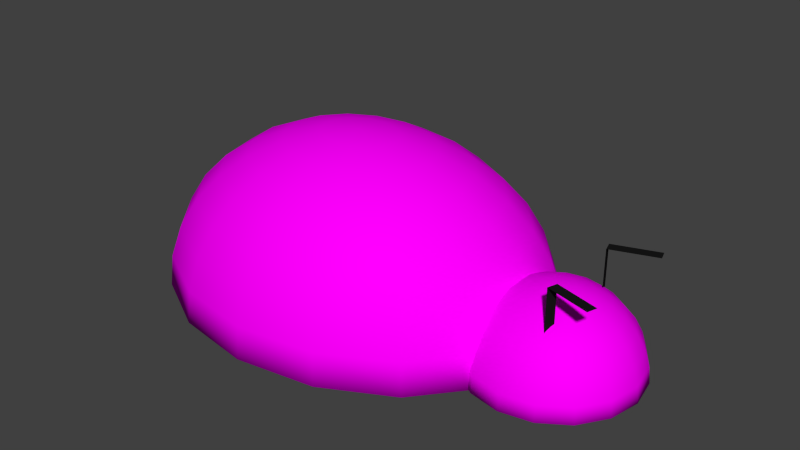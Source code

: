 # Source: ladybug.blend  (saved by Blender 2.76.0; exported with 4.5.12 LTS)
import bpy
from mathutils import Matrix  # noqa: F401  (used for matrix-valued properties, if any)

bpy.ops.wm.read_factory_settings(use_empty=True)
scene = bpy.context.scene
scene.name = 'Scene'

# ---- collections
col_collection_1 = bpy.data.collections.new('Collection 1'); scene.collection.children.link(col_collection_1)

# ---- images (referenced by path relative to the original .blend; pixels are not part of the script)
import os
ASSET_DIR = os.environ.get("B2B_ASSET_DIR", "")  # directory of the original .blend (textures are referenced by path, not embedded)
HERE = os.path.dirname(os.path.abspath(__file__))  # packed textures are extracted next to this script under _unpacked/

def load_image(name, relpath, width, height, colorspace="sRGB"):
    """Load a texture the original file referenced (path relative to the .blend, or extracted next to this script)."""
    p = next((c for c in (os.path.join(HERE, relpath), os.path.join(ASSET_DIR, relpath)) if relpath and os.path.exists(c)), "")
    if p:
        img = bpy.data.images.load(p, check_existing=True)
        img.name = name
    else:  # same state as the original file: an image datablock whose file is absent (Cycles renders it pink)
        img = bpy.data.images.new(name, width, height)
        img.source = "FILE"
        img.filepath = "//" + (relpath or name)
    img.colorspace_settings.name = colorspace
    return img
img_keaferkopffin = load_image('keaferKopfFIN', 'keaferKopfFIN.png', 1024, 1024, 'sRGB')
img_kaeferfin = load_image('kaeferFIN', 'kaeferFIN.png', 1024, 1024, 'sRGB')

# ---- materials (node trees are filled in below, after node groups)
mat_material_004 = bpy.data.materials.new('Material.004')
mat_material_004.alpha_threshold = 0.0
mat_material_004.roughness = 0.5
mat_material_001 = bpy.data.materials.new('Material.001')
mat_material_001.alpha_threshold = 0.0
mat_material_001.roughness = 0.5
mat_material_002 = bpy.data.materials.new('Material.002')
mat_material_002.alpha_threshold = 0.0
mat_material_002.roughness = 0.5

# ---- material node trees
mat_material_004.use_nodes = True; mat_material_004.node_tree.nodes.clear()
_N = mat_material_004.node_tree.nodes; _L = mat_material_004.node_tree.links
n0 = _N.new('ShaderNodeOutputMaterial'); n0.name = 'Material Output'; n0.location = (300, 300)
n1 = _N.new('ShaderNodeBsdfDiffuse'); n1.name = 'Diffuse BSDF'; n1.location = (10, 300)
n1.inputs[0].default_value = (0.009018, 0.009018, 0.009018, 1.0)
_L.new(n1.outputs[0], n0.inputs[0])
n0.is_active_output = True
mat_material_001.use_nodes = True; mat_material_001.node_tree.nodes.clear()
_N = mat_material_001.node_tree.nodes; _L = mat_material_001.node_tree.links
n0 = _N.new('ShaderNodeOutputMaterial'); n0.name = 'Material Output'; n0.location = (300, 300)
n1 = _N.new('ShaderNodeBsdfDiffuse'); n1.name = 'Diffuse BSDF'; n1.location = (10, 300)
n2 = _N.new('ShaderNodeTexImage'); n2.name = 'Image Texture'; n2.location = (-180, 300)
n2.width = 140
n2.image = img_keaferkopffin
_L.new(n1.outputs[0], n0.inputs[0])
_L.new(n2.outputs[0], n1.inputs[0])
n0.is_active_output = True
mat_material_002.use_nodes = True; mat_material_002.node_tree.nodes.clear()
_N = mat_material_002.node_tree.nodes; _L = mat_material_002.node_tree.links
n0 = _N.new('ShaderNodeOutputMaterial'); n0.name = 'Material Output'; n0.location = (300, 300)
n1 = _N.new('ShaderNodeBsdfDiffuse'); n1.name = 'Diffuse BSDF'; n1.location = (10, 300)
n2 = _N.new('ShaderNodeTexImage'); n2.name = 'Image Texture'; n2.location = (-180, 300)
n2.width = 140
n2.image = img_kaeferfin
_L.new(n1.outputs[0], n0.inputs[0])
_L.new(n2.outputs[0], n1.inputs[0])
n0.is_active_output = True

# ---- world
world_world = bpy.data.worlds.new('World'); scene.world = world_world
world_world.color = (0.05088, 0.05088, 0.05088)
world_world.use_sun_shadow = False
world_world.sun_shadow_jitter_overblur = 0.0
world_world.cycles.sampling_method = 'MANUAL'
world_world.cycles.sample_map_resolution = 256

# ---- meshes
me_plane_001 = bpy.data.meshes.new('Plane.001')
me_plane_001.from_pydata([(-0.01765, -1.0, 8.94), (1.0, -1.0, 0.0), (-0.01765, 1.0, 8.94), (1.0, 1.0, 0.0), (0.002357, -1.0, 0.0), (0.002357, 1.0, 0.0)], [], [(4, 1, 3, 5), (0, 4, 5, 2)])
me_plane_001.materials.append(mat_material_004)
me_plane_001.use_remesh_preserve_volume = False
me_plane_001.use_remesh_preserve_attributes = False
me_plane_001.use_mirror_vertex_groups = False
me_plane_001.update()
me_plane = bpy.data.meshes.new('Plane')
me_plane.from_pydata([(-0.01765, -1.0, 8.94), (1.0, -1.0, 0.0), (-0.01765, 1.0, 8.94), (1.0, 1.0, 0.0), (0.002357, -1.0, 0.0), (0.002357, 1.0, 0.0)], [], [(4, 1, 3, 5), (0, 4, 5, 2)])
me_plane.materials.append(mat_material_004)
me_plane.use_remesh_preserve_volume = False
me_plane.use_remesh_preserve_attributes = False
me_plane.use_mirror_vertex_groups = False
me_plane.update()
me_sphere_002 = bpy.data.meshes.new('Sphere.002')
me_sphere_002.from_pydata([(-0.1951, 0.0, 0.9808), (-0.3827, 0.0, 0.9239), (-0.5556, 0.0, 0.8315), (-0.7071, 0.0, 0.7071), (-0.8315, 0.0, 0.5556), (-0.9239, 0.0, 0.3827), (-0.9808, 0.0, 0.1951), (-1.0, 0.0, 7.55e-08), (-0.1802, 0.07466, 0.9808), (-0.3536, 0.1464, 0.9239), (-0.5133, 0.2126, 0.8315), (-0.6533, 0.2706, 0.7071), (-0.7682, 0.3182, 0.5556), (-0.8536, 0.3536, 0.3827), (-0.9061, 0.3753, 0.1951), (-0.9239, 0.3827, 7.55e-08), (-0.1379, 0.1379, 0.9808), (-0.2706, 0.2706, 0.9239), (-0.3928, 0.3928, 0.8315), (-0.5, 0.5, 0.7071), (-0.5879, 0.5879, 0.5556), (-0.6533, 0.6533, 0.3827), (-0.6935, 0.6935, 0.1951), (-0.7071, 0.7071, 7.55e-08), (0.7071, 0.7071, 7.55e-08), (-0.07466, 0.1802, 0.9808), (-0.1464, 0.3536, 0.9239), (-0.2126, 0.5133, 0.8315), (-0.2706, 0.6533, 0.7071), (-0.3182, 0.7682, 0.5556), (-0.3536, 0.8536, 0.3827), (-0.3753, 0.9061, 0.1951), (-0.3827, 0.9239, 7.55e-08), (0.3827, 0.9239, 7.55e-08), (3.452e-07, 0.1951, 0.9808), (3.824e-07, 0.3827, 0.9239), (3.824e-07, 0.5556, 0.8315), (3.973e-07, 0.7071, 0.7071), (4.122e-07, 0.8315, 0.5556), (3.824e-07, 0.9239, 0.3827), (3.824e-07, 0.9808, 0.1951), (4.42e-07, 1.0, 7.55e-08), (4.42e-07, 1.0, 7.55e-08), (0.07466, 0.1802, 0.9808), (0.1464, 0.3536, 0.9239), (0.2126, 0.5133, 0.8315), (0.2706, 0.6533, 0.7071), (0.3182, 0.7682, 0.5556), (0.3536, 0.8536, 0.3827), (0.3753, 0.9061, 0.1951), (0.3827, 0.9239, 7.55e-08), (-0.3827, 0.9239, 7.55e-08), (0.138, 0.1379, 0.9808), (0.2706, 0.2706, 0.9239), (0.3928, 0.3928, 0.8315), (0.5, 0.5, 0.7071), (0.5879, 0.5879, 0.5556), (0.6533, 0.6533, 0.3827), (0.6935, 0.6935, 0.1951), (0.7071, 0.7071, 7.55e-08), (0.1802, 0.07466, 0.9808), (0.3536, 0.1464, 0.9239), (0.5133, 0.2126, 0.8315), (0.6533, 0.2706, 0.7071), (0.7682, 0.3182, 0.5556), (0.8536, 0.3536, 0.3827), (0.9061, 0.3753, 0.1951), (0.9239, 0.3827, 7.55e-08), (0.1951, -6.902e-08, 0.9808), (0.3827, -1.137e-07, 0.9239), (0.5556, -1.435e-07, 0.8315), (0.7071, -8.392e-08, 0.7071), (0.8315, -2.329e-07, 0.5556), (0.9239, -2.031e-07, 0.3827), (0.9808, -1.435e-07, 0.1951), (1.0, -2.329e-07, 7.55e-08), (0.1802, -0.07466, 0.9808), (0.3536, -0.1464, 0.9239), (0.5133, -0.2126, 0.8315), (0.6533, -0.2706, 0.7071), (0.7682, -0.3182, 0.5556), (0.8536, -0.3536, 0.3827), (0.9061, -0.3753, 0.1951), (0.9239, -0.3827, 7.55e-08), (0.138, -0.1379, 0.9808), (0.2706, -0.2706, 0.9239), (0.3928, -0.3928, 0.8315), (0.5, -0.5, 0.7071), (0.5879, -0.5879, 0.5556), (0.6533, -0.6533, 0.3827), (0.6935, -0.6935, 0.1951), (0.7071, -0.7071, 7.55e-08), (0.07466, -0.1802, 0.9808), (0.1464, -0.3536, 0.9239), (0.2126, -0.5133, 0.8315), (0.2706, -0.6533, 0.7071), (0.3182, -0.7682, 0.5556), (0.3536, -0.8536, 0.3827), (0.3753, -0.9061, 0.1951), (0.3827, -0.9239, 7.55e-08), (-0.7071, 0.7071, 7.55e-08), (2.409e-07, -0.1951, 0.9808), (1.738e-07, -0.3827, 0.9239), (6.951e-08, -0.5556, 0.8315), (8.441e-08, -0.7071, 0.7071), (-9.441e-08, -0.8315, 0.5556), (-3.48e-08, -0.9239, 0.3827), (5.461e-08, -0.9808, 0.1951), (-6.46e-08, -1.0, 7.55e-08), (-0.9239, 0.3827, 7.55e-08), (-0.07466, -0.1802, 0.9808), (-0.1464, -0.3536, 0.9239), (-0.2126, -0.5133, 0.8315), (-0.2706, -0.6533, 0.7071), (-0.3182, -0.7682, 0.5556), (-0.3536, -0.8536, 0.3827), (-0.3753, -0.9061, 0.1951), (-0.3827, -0.9239, 7.55e-08), (9.544e-08, -2.304e-07, 1.0), (-0.1379, -0.1379, 0.9808), (-0.2706, -0.2706, 0.9239), (-0.3928, -0.3928, 0.8315), (-0.5, -0.5, 0.7071), (-0.5879, -0.5879, 0.5556), (-0.6533, -0.6533, 0.3827), (-0.6935, -0.6935, 0.1951), (-0.7071, -0.7071, 7.55e-08), (-1.0, 0.0, 7.55e-08), (-0.1802, -0.07466, 0.9808), (-0.3536, -0.1464, 0.9239), (-0.5133, -0.2126, 0.8315), (-0.6533, -0.2706, 0.7071), (-0.7682, -0.3182, 0.5556), (-0.8536, -0.3536, 0.3827), (-0.9061, -0.3753, 0.1951), (-0.9239, -0.3827, 7.55e-08), (0.9239, 0.3827, 7.55e-08), (1.0, -2.329e-07, 7.55e-08), (0.9239, -0.3827, 7.55e-08), (0.7071, -0.7071, 7.55e-08), (0.3827, -0.9239, 7.55e-08), (-6.46e-08, -1.0, 7.55e-08), (-0.3827, -0.9239, 7.55e-08), (-0.7071, -0.7071, 7.55e-08), (-0.9239, -0.3827, 7.55e-08)], [], [(1, 0, 8, 9), (2, 1, 9, 10), (3, 2, 10, 11), (4, 3, 11, 12), (5, 4, 12, 13), (6, 5, 13, 14), (7, 6, 14, 15), (15, 14, 22, 23), (9, 8, 16, 17), (10, 9, 17, 18), (11, 10, 18, 19), (12, 11, 19, 20), (13, 12, 20, 21), (14, 13, 21, 22), (19, 18, 27, 28), (20, 19, 28, 29), (21, 20, 29, 30), (22, 21, 30, 31), (23, 22, 31, 32), (17, 16, 25, 26), (18, 17, 26, 27), (32, 31, 40, 41), (26, 25, 34, 35), (27, 26, 35, 36), (28, 27, 36, 37), (29, 28, 37, 38), (30, 29, 38, 39), (31, 30, 39, 40), (38, 37, 46, 47), (39, 38, 47, 48), (40, 39, 48, 49), (41, 40, 49, 50), (35, 34, 43, 44), (36, 35, 44, 45), (37, 36, 45, 46), (44, 43, 52, 53), (45, 44, 53, 54), (46, 45, 54, 55), (47, 46, 55, 56), (48, 47, 56, 57), (49, 48, 57, 58), (50, 49, 58, 59), (57, 56, 64, 65), (58, 57, 65, 66), (59, 58, 66, 67), (53, 52, 60, 61), (54, 53, 61, 62), (55, 54, 62, 63), (56, 55, 63, 64), (61, 60, 68, 69), (62, 61, 69, 70), (63, 62, 70, 71), (64, 63, 71, 72), (65, 64, 72, 73), (66, 65, 73, 74), (67, 66, 74, 75), (73, 72, 80, 81), (74, 73, 81, 82), (75, 74, 82, 83), (69, 68, 76, 77), (70, 69, 77, 78), (71, 70, 78, 79), (72, 71, 79, 80), (78, 77, 85, 86), (79, 78, 86, 87), (80, 79, 87, 88), (81, 80, 88, 89), (82, 81, 89, 90), (83, 82, 90, 91), (77, 76, 84, 85), (90, 89, 97, 98), (91, 90, 98, 99), (85, 84, 92, 93), (86, 85, 93, 94), (87, 86, 94, 95), (88, 87, 95, 96), (89, 88, 96, 97), (94, 93, 102, 103), (95, 94, 103, 104), (96, 95, 104, 105), (97, 96, 105, 106), (98, 97, 106, 107), (99, 98, 107, 108), (93, 92, 101, 102), (107, 106, 115, 116), (108, 107, 116, 117), (102, 101, 110, 111), (103, 102, 111, 112), (104, 103, 112, 113), (105, 104, 113, 114), (106, 105, 114, 115), (113, 112, 121, 122), (114, 113, 122, 123), (115, 114, 123, 124), (116, 115, 124, 125), (117, 116, 125, 126), (111, 110, 119, 120), (112, 111, 120, 121), (126, 125, 134, 135), (120, 119, 128, 129), (121, 120, 129, 130), (122, 121, 130, 131), (123, 122, 131, 132), (124, 123, 132, 133), (125, 124, 133, 134), (0, 118, 8), (8, 118, 16), (16, 118, 25), (25, 118, 34), (34, 118, 43), (109, 100, 51, 42, 33, 24, 136, 137, 138, 139, 140, 141, 142, 143, 144, 127), (43, 118, 52), (52, 118, 60), (60, 118, 68), (68, 118, 76), (76, 118, 84), (84, 118, 92), (92, 118, 101), (15, 23, 32, 41, 50, 59, 67, 75, 83, 91, 99, 108, 117, 126, 135, 7), (101, 118, 110), (110, 118, 119), (119, 118, 128), (132, 131, 3, 4), (133, 132, 4, 5), (134, 133, 5, 6), (135, 134, 6, 7), (128, 118, 0), (129, 128, 0, 1), (130, 129, 1, 2), (131, 130, 2, 3)])
me_sphere_002.polygons.foreach_set('use_smooth', [True] * 130)
_uv = me_sphere_002.uv_layers.new(name='UVMap')
_uv.uv.foreach_set('vector', [0.4179, 0.5571, 0.4595, 0.5286, 0.4735, 0.542, 0.4461, 0.5842, 0.3749, 0.5866, 0.4179, 0.5571, 0.4461, 0.5842, 0.4174, 0.6279, 0.3281, 0.6176, 0.3749, 0.5866, 0.4174, 0.6279, 0.3865, 0.6743, 0.278, 0.6515, 0.3281, 0.6176, 0.3865, 0.6743, 0.3525, 0.7248, 0.2208, 0.689, 0.278, 0.6515, 0.3525, 0.7248, 0.3141, 0.7813, 0.1549, 0.7322, 0.2208, 0.689, 0.3141, 0.7813, 0.2698, 0.8464, 0.07714, 0.7838, 0.1549, 0.7322, 0.2698, 0.8464, 0.2177, 0.9237, 0.2177, 0.9237, 0.2698, 0.8464, 0.4196, 0.9081, 0.401, 0.9994, 0.4461, 0.5842, 0.4735, 0.542, 0.4915, 0.549, 0.4824, 0.5984, 0.4174, 0.6279, 0.4461, 0.5842, 0.4824, 0.5984, 0.4726, 0.6498, 0.3865, 0.6743, 0.4174, 0.6279, 0.4726, 0.6498, 0.4618, 0.7044, 0.3525, 0.7248, 0.3865, 0.6743, 0.4618, 0.7044, 0.4496, 0.7641, 0.3141, 0.7813, 0.3525, 0.7248, 0.4496, 0.7641, 0.4357, 0.831, 0.2698, 0.8464, 0.3141, 0.7813, 0.4357, 0.831, 0.4196, 0.9081, 0.4618, 0.7044, 0.4726, 0.6498, 0.5319, 0.6489, 0.5428, 0.7036, 0.4496, 0.7641, 0.4618, 0.7044, 0.5428, 0.7036, 0.5544, 0.7634, 0.4357, 0.831, 0.4496, 0.7641, 0.5544, 0.7634, 0.5671, 0.8305, 0.4196, 0.9081, 0.4357, 0.831, 0.5671, 0.8305, 0.5817, 0.9079, 0.401, 0.9994, 0.4196, 0.9081, 0.5817, 0.9079, 0.5993, 0.9994, 0.4824, 0.5984, 0.4915, 0.549, 0.5109, 0.5486, 0.5214, 0.5977, 0.4726, 0.6498, 0.4824, 0.5984, 0.5214, 0.5977, 0.5319, 0.6489, 0.5993, 0.9994, 0.5817, 0.9079, 0.7314, 0.8457, 0.7827, 0.9236, 0.5214, 0.5977, 0.5109, 0.5486, 0.5286, 0.5408, 0.5571, 0.5822, 0.5319, 0.6489, 0.5214, 0.5977, 0.5571, 0.5822, 0.5864, 0.6254, 0.5428, 0.7036, 0.5319, 0.6489, 0.5864, 0.6254, 0.6174, 0.6718, 0.5544, 0.7634, 0.5428, 0.7036, 0.6174, 0.6718, 0.6509, 0.7226, 0.5671, 0.8305, 0.5544, 0.7634, 0.6509, 0.7226, 0.6883, 0.7798, 0.5817, 0.9079, 0.5671, 0.8305, 0.6883, 0.7798, 0.7314, 0.8457, 0.6509, 0.7226, 0.6174, 0.6718, 0.6741, 0.6139, 0.7245, 0.6481, 0.6883, 0.7798, 0.6509, 0.7226, 0.7245, 0.6481, 0.781, 0.6866, 0.7314, 0.8457, 0.6883, 0.7798, 0.781, 0.6866, 0.846, 0.7311, 0.7827, 0.9236, 0.7314, 0.8457, 0.846, 0.7311, 0.9232, 0.7835, 0.5571, 0.5822, 0.5286, 0.5408, 0.542, 0.5269, 0.5842, 0.5542, 0.5864, 0.6254, 0.5571, 0.5822, 0.5842, 0.5542, 0.6278, 0.5829, 0.6174, 0.6718, 0.5864, 0.6254, 0.6278, 0.5829, 0.6741, 0.6139, 0.5842, 0.5542, 0.542, 0.5269, 0.549, 0.5088, 0.5984, 0.5179, 0.6278, 0.5829, 0.5842, 0.5542, 0.5984, 0.5179, 0.6497, 0.5278, 0.6741, 0.6139, 0.6278, 0.5829, 0.6497, 0.5278, 0.7044, 0.5387, 0.7245, 0.6481, 0.6741, 0.6139, 0.7044, 0.5387, 0.7641, 0.551, 0.781, 0.6866, 0.7245, 0.6481, 0.7641, 0.551, 0.831, 0.565, 0.846, 0.7311, 0.781, 0.6866, 0.831, 0.565, 0.9081, 0.5813, 0.9232, 0.7835, 0.846, 0.7311, 0.9081, 0.5813, 0.9995, 0.6001, 0.831, 0.565, 0.7641, 0.551, 0.7635, 0.4461, 0.8307, 0.4335, 0.9081, 0.5813, 0.831, 0.565, 0.8307, 0.4335, 0.9082, 0.419, 0.9995, 0.6001, 0.9081, 0.5813, 0.9082, 0.419, 0.9999, 0.4014, 0.5984, 0.5179, 0.549, 0.5088, 0.5486, 0.4895, 0.5977, 0.479, 0.6497, 0.5278, 0.5984, 0.5179, 0.5977, 0.479, 0.6489, 0.4685, 0.7044, 0.5387, 0.6497, 0.5278, 0.6489, 0.4685, 0.7036, 0.4576, 0.7641, 0.551, 0.7044, 0.5387, 0.7036, 0.4576, 0.7635, 0.4461, 0.5977, 0.479, 0.5486, 0.4895, 0.5409, 0.4717, 0.5822, 0.4432, 0.6489, 0.4685, 0.5977, 0.479, 0.5822, 0.4432, 0.6255, 0.414, 0.7036, 0.4576, 0.6489, 0.4685, 0.6255, 0.414, 0.6719, 0.383, 0.7635, 0.4461, 0.7036, 0.4576, 0.6719, 0.383, 0.7228, 0.3495, 0.8307, 0.4335, 0.7635, 0.4461, 0.7228, 0.3495, 0.7801, 0.3121, 0.9082, 0.419, 0.8307, 0.4335, 0.7801, 0.3121, 0.8461, 0.269, 0.9999, 0.4014, 0.9082, 0.419, 0.8461, 0.269, 0.9242, 0.2176, 0.7801, 0.3121, 0.7228, 0.3495, 0.6482, 0.2757, 0.6868, 0.2192, 0.8461, 0.269, 0.7801, 0.3121, 0.6868, 0.2192, 0.7313, 0.1542, 0.9242, 0.2176, 0.8461, 0.269, 0.7313, 0.1542, 0.7838, 0.07679, 0.5822, 0.4432, 0.5409, 0.4717, 0.5269, 0.4583, 0.5542, 0.4162, 0.6255, 0.414, 0.5822, 0.4432, 0.5542, 0.4162, 0.5829, 0.3726, 0.6719, 0.383, 0.6255, 0.414, 0.5829, 0.3726, 0.614, 0.3262, 0.7228, 0.3495, 0.6719, 0.383, 0.614, 0.3262, 0.6482, 0.2757, 0.5829, 0.3726, 0.5542, 0.4162, 0.5179, 0.4019, 0.5278, 0.3506, 0.614, 0.3262, 0.5829, 0.3726, 0.5278, 0.3506, 0.5387, 0.2959, 0.6482, 0.2757, 0.614, 0.3262, 0.5387, 0.2959, 0.551, 0.2362, 0.6868, 0.2192, 0.6482, 0.2757, 0.551, 0.2362, 0.565, 0.1692, 0.7313, 0.1542, 0.6868, 0.2192, 0.565, 0.1692, 0.5813, 0.09196, 0.7838, 0.07679, 0.7313, 0.1542, 0.5813, 0.09196, 0.6002, 0.0003716, 0.5542, 0.4162, 0.5269, 0.4583, 0.5089, 0.4513, 0.5179, 0.4019, 0.5813, 0.09196, 0.565, 0.1692, 0.4334, 0.1695, 0.4188, 0.09197, 0.6002, 0.0003716, 0.5813, 0.09196, 0.4188, 0.09197, 0.4011, 9.996e-05, 0.5179, 0.4019, 0.5089, 0.4513, 0.4895, 0.4517, 0.479, 0.4026, 0.5278, 0.3506, 0.5179, 0.4019, 0.479, 0.4026, 0.4685, 0.3514, 0.5387, 0.2959, 0.5278, 0.3506, 0.4685, 0.3514, 0.4576, 0.2967, 0.551, 0.2362, 0.5387, 0.2959, 0.4576, 0.2967, 0.4461, 0.2368, 0.565, 0.1692, 0.551, 0.2362, 0.4461, 0.2368, 0.4334, 0.1695, 0.4685, 0.3514, 0.479, 0.4026, 0.4433, 0.4182, 0.414, 0.3749, 0.4576, 0.2967, 0.4685, 0.3514, 0.414, 0.3749, 0.383, 0.3286, 0.4461, 0.2368, 0.4576, 0.2967, 0.383, 0.3286, 0.3494, 0.2776, 0.4334, 0.1695, 0.4461, 0.2368, 0.3494, 0.2776, 0.3119, 0.2203, 0.4188, 0.09197, 0.4334, 0.1695, 0.3119, 0.2203, 0.2687, 0.1542, 0.4011, 9.996e-05, 0.4188, 0.09197, 0.2687, 0.1542, 0.2171, 0.07612, 0.479, 0.4026, 0.4895, 0.4517, 0.4718, 0.4595, 0.4433, 0.4182, 0.2687, 0.1542, 0.3119, 0.2203, 0.2191, 0.3138, 0.1538, 0.2693, 0.2171, 0.07612, 0.2687, 0.1542, 0.1538, 0.2693, 0.07622, 0.2169, 0.4433, 0.4182, 0.4718, 0.4595, 0.4584, 0.4735, 0.4163, 0.4462, 0.414, 0.3749, 0.4433, 0.4182, 0.4163, 0.4462, 0.3726, 0.4175, 0.383, 0.3286, 0.414, 0.3749, 0.3726, 0.4175, 0.3263, 0.3865, 0.3494, 0.2776, 0.383, 0.3286, 0.3263, 0.3865, 0.2757, 0.3524, 0.3119, 0.2203, 0.3494, 0.2776, 0.2757, 0.3524, 0.2191, 0.3138, 0.3263, 0.3865, 0.3726, 0.4175, 0.3508, 0.4726, 0.2961, 0.4618, 0.2757, 0.3524, 0.3263, 0.3865, 0.2961, 0.4618, 0.2363, 0.4497, 0.2191, 0.3138, 0.2757, 0.3524, 0.2363, 0.4497, 0.1692, 0.4358, 0.1538, 0.2693, 0.2191, 0.3138, 0.1692, 0.4358, 0.09185, 0.4197, 0.07622, 0.2169, 0.1538, 0.2693, 0.09185, 0.4197, 9.996e-05, 0.4011, 0.4163, 0.4462, 0.4584, 0.4735, 0.4514, 0.4915, 0.4021, 0.4824, 0.3726, 0.4175, 0.4163, 0.4462, 0.4021, 0.4824, 0.3508, 0.4726, 9.996e-05, 0.4011, 0.09185, 0.4197, 0.09231, 0.5824, 0.0005241, 0.6003, 0.4021, 0.4824, 0.4514, 0.4915, 0.4517, 0.5108, 0.4028, 0.5212, 0.3508, 0.4726, 0.4021, 0.4824, 0.4028, 0.5212, 0.3517, 0.532, 0.2961, 0.4618, 0.3508, 0.4726, 0.3517, 0.532, 0.2974, 0.5426, 0.2363, 0.4497, 0.2961, 0.4618, 0.2974, 0.5426, 0.237, 0.5549, 0.1692, 0.4358, 0.2363, 0.4497, 0.237, 0.5549, 0.1698, 0.5677, 0.09185, 0.4197, 0.1692, 0.4358, 0.1698, 0.5677, 0.09231, 0.5824, 0.4595, 0.5286, 0.5002, 0.5002, 0.4735, 0.542, 0.4735, 0.542, 0.5002, 0.5002, 0.4915, 0.549, 0.4915, 0.549, 0.5002, 0.5002, 0.5109, 0.5486, 0.5109, 0.5486, 0.5002, 0.5002, 0.5286, 0.5408, 0.5286, 0.5408, 0.5002, 0.5002, 0.542, 0.5269, 0.0, 0.0, 0.0, 0.0, 0.0, 0.0, 0.0, 0.0, 0.0, 0.0, 0.0, 0.0, 0.0, 0.0, 0.0, 0.0, 0.0, 0.0, 0.0, 0.0, 0.0, 0.0, 0.0, 0.0, 0.0, 0.0, 0.0, 0.0, 0.0, 0.0, 0.0, 0.0, 0.542, 0.5269, 0.5002, 0.5002, 0.549, 0.5088, 0.549, 0.5088, 0.5002, 0.5002, 0.5486, 0.4895, 0.5486, 0.4895, 0.5002, 0.5002, 0.5409, 0.4717, 0.5409, 0.4717, 0.5002, 0.5002, 0.5269, 0.4583, 0.5269, 0.4583, 0.5002, 0.5002, 0.5089, 0.4513, 0.5089, 0.4513, 0.5002, 0.5002, 0.4895, 0.4517, 0.4895, 0.4517, 0.5002, 0.5002, 0.4718, 0.4595, 0.0, 0.0, 0.0, 0.0, 0.0, 0.0, 0.0, 0.0, 0.0, 0.0, 0.0, 0.0, 0.0, 0.0, 0.0, 0.0, 0.0, 0.0, 0.0, 0.0, 0.0, 0.0, 0.0, 0.0, 0.0, 0.0, 0.0, 0.0, 0.0, 0.0, 0.0, 0.0, 0.4718, 0.4595, 0.5002, 0.5002, 0.4584, 0.4735, 0.4584, 0.4735, 0.5002, 0.5002, 0.4514, 0.4915, 0.4514, 0.4915, 0.5002, 0.5002, 0.4517, 0.5108, 0.237, 0.5549, 0.2974, 0.5426, 0.3281, 0.6176, 0.278, 0.6515, 0.1698, 0.5677, 0.237, 0.5549, 0.278, 0.6515, 0.2208, 0.689, 0.09231, 0.5824, 0.1698, 0.5677, 0.2208, 0.689, 0.1549, 0.7322, 0.0005241, 0.6003, 0.09231, 0.5824, 0.1549, 0.7322, 0.07714, 0.7838, 0.4517, 0.5108, 0.5002, 0.5002, 0.4595, 0.5286, 0.4028, 0.5212, 0.4517, 0.5108, 0.4595, 0.5286, 0.4179, 0.5571, 0.3517, 0.532, 0.4028, 0.5212, 0.4179, 0.5571, 0.3749, 0.5866, 0.2974, 0.5426, 0.3517, 0.532, 0.3749, 0.5866, 0.3281, 0.6176])
me_sphere_002.materials.append(mat_material_001)
me_sphere_002.materials.append(mat_material_004)
me_sphere_002.use_remesh_preserve_volume = False
me_sphere_002.use_remesh_preserve_attributes = False
me_sphere_002.use_mirror_vertex_groups = False
me_sphere_002.update()
me_sphere_001 = bpy.data.meshes.new('Sphere.001')
me_sphere_001.from_pydata([(-0.1951, 0.0, 0.9808), (-0.3827, 0.0, 0.9239), (-0.5556, 0.0, 0.8315), (-0.7071, 0.0, 0.7071), (-0.8315, 0.0, 0.5556), (-0.9239, 0.0, 0.3827), (-0.9808, 0.0, 0.1951), (-1.0, 0.0, 7.55e-08), (-0.1802, 0.07466, 0.9808), (-0.3536, 0.1464, 0.9239), (-0.5133, 0.2126, 0.8315), (-0.6533, 0.2706, 0.7071), (-0.7682, 0.3182, 0.5556), (-0.8536, 0.3536, 0.3827), (-0.9061, 0.3753, 0.1951), (-0.9239, 0.3827, 7.55e-08), (-0.1379, 0.1379, 0.9808), (-0.2706, 0.2706, 0.9239), (-0.3928, 0.3928, 0.8315), (-0.5, 0.5, 0.7071), (-0.5879, 0.5879, 0.5556), (-0.6533, 0.6533, 0.3827), (-0.6935, 0.6935, 0.1951), (-0.7071, 0.7071, 7.55e-08), (0.7071, 0.7071, 7.55e-08), (-0.07466, 0.1802, 0.9808), (-0.1464, 0.3536, 0.9239), (-0.2126, 0.5133, 0.8315), (-0.2706, 0.6533, 0.7071), (-0.3182, 0.7682, 0.5556), (-0.3536, 0.8536, 0.3827), (-0.3753, 0.9061, 0.1951), (-0.3827, 0.9239, 7.55e-08), (0.3827, 0.9239, 7.55e-08), (3.452e-07, 0.1951, 0.9808), (3.824e-07, 0.3827, 0.9239), (3.824e-07, 0.5556, 0.8315), (3.973e-07, 0.7071, 0.7071), (4.122e-07, 0.8315, 0.5556), (3.824e-07, 0.9239, 0.3827), (3.824e-07, 0.9808, 0.1951), (4.42e-07, 1.0, 7.55e-08), (4.42e-07, 1.0, 7.55e-08), (0.07466, 0.1802, 0.9808), (0.1464, 0.3536, 0.9239), (0.2126, 0.5133, 0.8315), (0.2706, 0.6533, 0.7071), (0.3182, 0.7682, 0.5556), (0.3536, 0.8536, 0.3827), (0.3753, 0.9061, 0.1951), (0.3827, 0.9239, 7.55e-08), (-0.3827, 0.9239, 7.55e-08), (0.138, 0.1379, 0.9808), (0.2706, 0.2706, 0.9239), (0.3928, 0.3928, 0.8315), (0.5, 0.5, 0.7071), (0.5879, 0.5879, 0.5556), (0.6533, 0.6533, 0.3827), (0.6935, 0.6935, 0.1951), (0.7071, 0.7071, 7.55e-08), (0.1802, 0.07466, 0.9808), (0.3536, 0.1464, 0.9239), (0.5133, 0.2126, 0.8315), (0.6533, 0.2706, 0.7071), (0.7682, 0.3182, 0.5556), (0.8536, 0.3536, 0.3827), (0.9061, 0.3753, 0.1951), (0.9239, 0.3827, 7.55e-08), (0.1951, -6.902e-08, 0.9808), (0.3827, -1.137e-07, 0.9239), (0.5556, -1.435e-07, 0.8315), (0.7071, -8.392e-08, 0.7071), (0.8315, -2.329e-07, 0.5556), (0.9239, -2.031e-07, 0.3827), (0.9808, -1.435e-07, 0.1951), (1.0, -2.329e-07, 7.55e-08), (0.1802, -0.07466, 0.9808), (0.3536, -0.1464, 0.9239), (0.5133, -0.2126, 0.8315), (0.6533, -0.2706, 0.7071), (0.7682, -0.3182, 0.5556), (0.8536, -0.3536, 0.3827), (0.9061, -0.3753, 0.1951), (0.9239, -0.3827, 7.55e-08), (0.138, -0.1379, 0.9808), (0.2706, -0.2706, 0.9239), (0.3928, -0.3928, 0.8315), (0.5, -0.5, 0.7071), (0.5879, -0.5879, 0.5556), (0.6533, -0.6533, 0.3827), (0.6935, -0.6935, 0.1951), (0.7071, -0.7071, 7.55e-08), (0.07466, -0.1802, 0.9808), (0.1464, -0.3536, 0.9239), (0.2126, -0.5133, 0.8315), (0.2706, -0.6533, 0.7071), (0.3182, -0.7682, 0.5556), (0.3536, -0.8536, 0.3827), (0.3753, -0.9061, 0.1951), (0.3827, -0.9239, 7.55e-08), (-0.7071, 0.7071, 7.55e-08), (2.409e-07, -0.1951, 0.9808), (1.738e-07, -0.3827, 0.9239), (6.951e-08, -0.5556, 0.8315), (8.441e-08, -0.7071, 0.7071), (-9.441e-08, -0.8315, 0.5556), (-3.48e-08, -0.9239, 0.3827), (5.461e-08, -0.9808, 0.1951), (-6.46e-08, -1.0, 7.55e-08), (-0.9239, 0.3827, 7.55e-08), (-0.07466, -0.1802, 0.9808), (-0.1464, -0.3536, 0.9239), (-0.2126, -0.5133, 0.8315), (-0.2706, -0.6533, 0.7071), (-0.3182, -0.7682, 0.5556), (-0.3536, -0.8536, 0.3827), (-0.3753, -0.9061, 0.1951), (-0.3827, -0.9239, 7.55e-08), (9.544e-08, -2.304e-07, 1.0), (-0.1379, -0.1379, 0.9808), (-0.2706, -0.2706, 0.9239), (-0.3928, -0.3928, 0.8315), (-0.5, -0.5, 0.7071), (-0.5879, -0.5879, 0.5556), (-0.6533, -0.6533, 0.3827), (-0.6935, -0.6935, 0.1951), (-0.7071, -0.7071, 7.55e-08), (-1.0, 0.0, 7.55e-08), (-0.1802, -0.07466, 0.9808), (-0.3536, -0.1464, 0.9239), (-0.5133, -0.2126, 0.8315), (-0.6533, -0.2706, 0.7071), (-0.7682, -0.3182, 0.5556), (-0.8536, -0.3536, 0.3827), (-0.9061, -0.3753, 0.1951), (-0.9239, -0.3827, 7.55e-08), (0.9239, 0.3827, 7.55e-08), (1.0, -2.329e-07, 7.55e-08), (0.9239, -0.3827, 7.55e-08), (0.7071, -0.7071, 7.55e-08), (0.3827, -0.9239, 7.55e-08), (-6.46e-08, -1.0, 7.55e-08), (-0.3827, -0.9239, 7.55e-08), (-0.7071, -0.7071, 7.55e-08), (-0.9239, -0.3827, 7.55e-08)], [], [(1, 0, 8, 9), (2, 1, 9, 10), (3, 2, 10, 11), (4, 3, 11, 12), (5, 4, 12, 13), (6, 5, 13, 14), (7, 6, 14, 15), (15, 14, 22, 23), (9, 8, 16, 17), (10, 9, 17, 18), (11, 10, 18, 19), (12, 11, 19, 20), (13, 12, 20, 21), (14, 13, 21, 22), (19, 18, 27, 28), (20, 19, 28, 29), (21, 20, 29, 30), (22, 21, 30, 31), (23, 22, 31, 32), (17, 16, 25, 26), (18, 17, 26, 27), (32, 31, 40, 41), (26, 25, 34, 35), (27, 26, 35, 36), (28, 27, 36, 37), (29, 28, 37, 38), (30, 29, 38, 39), (31, 30, 39, 40), (38, 37, 46, 47), (39, 38, 47, 48), (40, 39, 48, 49), (41, 40, 49, 50), (35, 34, 43, 44), (36, 35, 44, 45), (37, 36, 45, 46), (44, 43, 52, 53), (45, 44, 53, 54), (46, 45, 54, 55), (47, 46, 55, 56), (48, 47, 56, 57), (49, 48, 57, 58), (50, 49, 58, 59), (57, 56, 64, 65), (58, 57, 65, 66), (59, 58, 66, 67), (53, 52, 60, 61), (54, 53, 61, 62), (55, 54, 62, 63), (56, 55, 63, 64), (61, 60, 68, 69), (62, 61, 69, 70), (63, 62, 70, 71), (64, 63, 71, 72), (65, 64, 72, 73), (66, 65, 73, 74), (67, 66, 74, 75), (73, 72, 80, 81), (74, 73, 81, 82), (75, 74, 82, 83), (69, 68, 76, 77), (70, 69, 77, 78), (71, 70, 78, 79), (72, 71, 79, 80), (78, 77, 85, 86), (79, 78, 86, 87), (80, 79, 87, 88), (81, 80, 88, 89), (82, 81, 89, 90), (83, 82, 90, 91), (77, 76, 84, 85), (90, 89, 97, 98), (91, 90, 98, 99), (85, 84, 92, 93), (86, 85, 93, 94), (87, 86, 94, 95), (88, 87, 95, 96), (89, 88, 96, 97), (94, 93, 102, 103), (95, 94, 103, 104), (96, 95, 104, 105), (97, 96, 105, 106), (98, 97, 106, 107), (99, 98, 107, 108), (93, 92, 101, 102), (107, 106, 115, 116), (108, 107, 116, 117), (102, 101, 110, 111), (103, 102, 111, 112), (104, 103, 112, 113), (105, 104, 113, 114), (106, 105, 114, 115), (113, 112, 121, 122), (114, 113, 122, 123), (115, 114, 123, 124), (116, 115, 124, 125), (117, 116, 125, 126), (111, 110, 119, 120), (112, 111, 120, 121), (126, 125, 134, 135), (120, 119, 128, 129), (121, 120, 129, 130), (122, 121, 130, 131), (123, 122, 131, 132), (124, 123, 132, 133), (125, 124, 133, 134), (0, 118, 8), (8, 118, 16), (16, 118, 25), (25, 118, 34), (34, 118, 43), (109, 100, 51, 42, 33, 24, 136, 137, 138, 139, 140, 141, 142, 143, 144, 127), (43, 118, 52), (52, 118, 60), (60, 118, 68), (68, 118, 76), (76, 118, 84), (84, 118, 92), (92, 118, 101), (15, 23, 32, 41, 50, 59, 67, 75, 83, 91, 99, 108, 117, 126, 135, 7), (101, 118, 110), (110, 118, 119), (119, 118, 128), (132, 131, 3, 4), (133, 132, 4, 5), (134, 133, 5, 6), (135, 134, 6, 7), (128, 118, 0), (129, 128, 0, 1), (130, 129, 1, 2), (131, 130, 2, 3)])
me_sphere_001.polygons.foreach_set('use_smooth', [True] * 130)
me_sphere_001.polygons.foreach_set('material_index', [0, 0, 0, 0, 0, 0, 0, 0, 0, 0, 0, 0, 0, 0, 0, 0, 0, 0, 0, 0, 0, 0, 0, 0, 0, 0, 0, 0, 0, 0, 0, 0, 0, 0, 0, 0, 0, 0, 0, 0, 0, 0, 0, 0, 0, 0, 0, 0, 0, 0, 0, 0, 0, 0, 0, 0, 0, 0, 0, 0, 0, 0, 0, 0, 0, 0, 0, 0, 0, 0, 0, 0, 0, 0, 0, 0, 0, 0, 0, 0, 0, 0, 0, 0, 0, 0, 0, 0, 0, 0, 0, 0, 0, 0, 0, 0, 0, 0, 0, 0, 0, 0, 0, 0, 0, 0, 0, 0, 0, 0, 0, 0, 0, 0, 0, 0, 0, 0, 1, 0, 0, 0, 0, 0, 0, 0, 0, 0, 0, 0])
_uv = me_sphere_001.uv_layers.new(name='UVMap')
_uv.uv.foreach_set('vector', [0.4179, 0.5571, 0.4595, 0.5286, 0.4735, 0.542, 0.4461, 0.5842, 0.3749, 0.5866, 0.4179, 0.5571, 0.4461, 0.5842, 0.4174, 0.6279, 0.3281, 0.6176, 0.3749, 0.5866, 0.4174, 0.6279, 0.3865, 0.6743, 0.278, 0.6515, 0.3281, 0.6176, 0.3865, 0.6743, 0.3525, 0.7248, 0.2208, 0.689, 0.278, 0.6515, 0.3525, 0.7248, 0.3141, 0.7813, 0.1549, 0.7322, 0.2208, 0.689, 0.3141, 0.7813, 0.2698, 0.8464, 0.07714, 0.7838, 0.1549, 0.7322, 0.2698, 0.8464, 0.2177, 0.9237, 0.2177, 0.9237, 0.2698, 0.8464, 0.4196, 0.9081, 0.401, 0.9994, 0.4461, 0.5842, 0.4735, 0.542, 0.4915, 0.549, 0.4824, 0.5984, 0.4174, 0.6279, 0.4461, 0.5842, 0.4824, 0.5984, 0.4726, 0.6498, 0.3865, 0.6743, 0.4174, 0.6279, 0.4726, 0.6498, 0.4618, 0.7044, 0.3525, 0.7248, 0.3865, 0.6743, 0.4618, 0.7044, 0.4496, 0.7641, 0.3141, 0.7813, 0.3525, 0.7248, 0.4496, 0.7641, 0.4357, 0.831, 0.2698, 0.8464, 0.3141, 0.7813, 0.4357, 0.831, 0.4196, 0.9081, 0.4618, 0.7044, 0.4726, 0.6498, 0.5319, 0.6489, 0.5428, 0.7036, 0.4496, 0.7641, 0.4618, 0.7044, 0.5428, 0.7036, 0.5544, 0.7634, 0.4357, 0.831, 0.4496, 0.7641, 0.5544, 0.7634, 0.5671, 0.8305, 0.4196, 0.9081, 0.4357, 0.831, 0.5671, 0.8305, 0.5817, 0.9079, 0.401, 0.9994, 0.4196, 0.9081, 0.5817, 0.9079, 0.5993, 0.9994, 0.4824, 0.5984, 0.4915, 0.549, 0.5109, 0.5486, 0.5214, 0.5977, 0.4726, 0.6498, 0.4824, 0.5984, 0.5214, 0.5977, 0.5319, 0.6489, 0.5993, 0.9994, 0.5817, 0.9079, 0.7314, 0.8457, 0.7827, 0.9236, 0.5214, 0.5977, 0.5109, 0.5486, 0.5286, 0.5408, 0.5571, 0.5822, 0.5319, 0.6489, 0.5214, 0.5977, 0.5571, 0.5822, 0.5864, 0.6254, 0.5428, 0.7036, 0.5319, 0.6489, 0.5864, 0.6254, 0.6174, 0.6718, 0.5544, 0.7634, 0.5428, 0.7036, 0.6174, 0.6718, 0.6509, 0.7226, 0.5671, 0.8305, 0.5544, 0.7634, 0.6509, 0.7226, 0.6883, 0.7798, 0.5817, 0.9079, 0.5671, 0.8305, 0.6883, 0.7798, 0.7314, 0.8457, 0.6509, 0.7226, 0.6174, 0.6718, 0.6741, 0.6139, 0.7245, 0.6481, 0.6883, 0.7798, 0.6509, 0.7226, 0.7245, 0.6481, 0.781, 0.6866, 0.7314, 0.8457, 0.6883, 0.7798, 0.781, 0.6866, 0.846, 0.7311, 0.7827, 0.9236, 0.7314, 0.8457, 0.846, 0.7311, 0.9232, 0.7835, 0.5571, 0.5822, 0.5286, 0.5408, 0.542, 0.5269, 0.5842, 0.5542, 0.5864, 0.6254, 0.5571, 0.5822, 0.5842, 0.5542, 0.6278, 0.5829, 0.6174, 0.6718, 0.5864, 0.6254, 0.6278, 0.5829, 0.6741, 0.6139, 0.5842, 0.5542, 0.542, 0.5269, 0.549, 0.5088, 0.5984, 0.5179, 0.6278, 0.5829, 0.5842, 0.5542, 0.5984, 0.5179, 0.6497, 0.5278, 0.6741, 0.6139, 0.6278, 0.5829, 0.6497, 0.5278, 0.7044, 0.5387, 0.7245, 0.6481, 0.6741, 0.6139, 0.7044, 0.5387, 0.7641, 0.551, 0.781, 0.6866, 0.7245, 0.6481, 0.7641, 0.551, 0.831, 0.565, 0.846, 0.7311, 0.781, 0.6866, 0.831, 0.565, 0.9081, 0.5813, 0.9232, 0.7835, 0.846, 0.7311, 0.9081, 0.5813, 0.9995, 0.6001, 0.831, 0.565, 0.7641, 0.551, 0.7635, 0.4461, 0.8307, 0.4335, 0.9081, 0.5813, 0.831, 0.565, 0.8307, 0.4335, 0.9082, 0.419, 0.9995, 0.6001, 0.9081, 0.5813, 0.9082, 0.419, 0.9999, 0.4014, 0.5984, 0.5179, 0.549, 0.5088, 0.5486, 0.4895, 0.5977, 0.479, 0.6497, 0.5278, 0.5984, 0.5179, 0.5977, 0.479, 0.6489, 0.4685, 0.7044, 0.5387, 0.6497, 0.5278, 0.6489, 0.4685, 0.7036, 0.4576, 0.7641, 0.551, 0.7044, 0.5387, 0.7036, 0.4576, 0.7635, 0.4461, 0.5977, 0.479, 0.5486, 0.4895, 0.5409, 0.4717, 0.5822, 0.4432, 0.6489, 0.4685, 0.5977, 0.479, 0.5822, 0.4432, 0.6255, 0.414, 0.7036, 0.4576, 0.6489, 0.4685, 0.6255, 0.414, 0.6719, 0.383, 0.7635, 0.4461, 0.7036, 0.4576, 0.6719, 0.383, 0.7228, 0.3495, 0.8307, 0.4335, 0.7635, 0.4461, 0.7228, 0.3495, 0.7801, 0.3121, 0.9082, 0.419, 0.8307, 0.4335, 0.7801, 0.3121, 0.8461, 0.269, 0.9999, 0.4014, 0.9082, 0.419, 0.8461, 0.269, 0.9242, 0.2176, 0.7801, 0.3121, 0.7228, 0.3495, 0.6482, 0.2757, 0.6868, 0.2192, 0.8461, 0.269, 0.7801, 0.3121, 0.6868, 0.2192, 0.7313, 0.1542, 0.9242, 0.2176, 0.8461, 0.269, 0.7313, 0.1542, 0.7838, 0.07679, 0.5822, 0.4432, 0.5409, 0.4717, 0.5269, 0.4583, 0.5542, 0.4162, 0.6255, 0.414, 0.5822, 0.4432, 0.5542, 0.4162, 0.5829, 0.3726, 0.6719, 0.383, 0.6255, 0.414, 0.5829, 0.3726, 0.614, 0.3262, 0.7228, 0.3495, 0.6719, 0.383, 0.614, 0.3262, 0.6482, 0.2757, 0.5829, 0.3726, 0.5542, 0.4162, 0.5179, 0.4019, 0.5278, 0.3506, 0.614, 0.3262, 0.5829, 0.3726, 0.5278, 0.3506, 0.5387, 0.2959, 0.6482, 0.2757, 0.614, 0.3262, 0.5387, 0.2959, 0.551, 0.2362, 0.6868, 0.2192, 0.6482, 0.2757, 0.551, 0.2362, 0.565, 0.1692, 0.7313, 0.1542, 0.6868, 0.2192, 0.565, 0.1692, 0.5813, 0.09196, 0.7838, 0.07679, 0.7313, 0.1542, 0.5813, 0.09196, 0.6002, 0.0003716, 0.5542, 0.4162, 0.5269, 0.4583, 0.5089, 0.4513, 0.5179, 0.4019, 0.5813, 0.09196, 0.565, 0.1692, 0.4334, 0.1695, 0.4188, 0.09197, 0.6002, 0.0003716, 0.5813, 0.09196, 0.4188, 0.09197, 0.4011, 9.996e-05, 0.5179, 0.4019, 0.5089, 0.4513, 0.4895, 0.4517, 0.479, 0.4026, 0.5278, 0.3506, 0.5179, 0.4019, 0.479, 0.4026, 0.4685, 0.3514, 0.5387, 0.2959, 0.5278, 0.3506, 0.4685, 0.3514, 0.4576, 0.2967, 0.551, 0.2362, 0.5387, 0.2959, 0.4576, 0.2967, 0.4461, 0.2368, 0.565, 0.1692, 0.551, 0.2362, 0.4461, 0.2368, 0.4334, 0.1695, 0.4685, 0.3514, 0.479, 0.4026, 0.4433, 0.4182, 0.414, 0.3749, 0.4576, 0.2967, 0.4685, 0.3514, 0.414, 0.3749, 0.383, 0.3286, 0.4461, 0.2368, 0.4576, 0.2967, 0.383, 0.3286, 0.3494, 0.2776, 0.4334, 0.1695, 0.4461, 0.2368, 0.3494, 0.2776, 0.3119, 0.2203, 0.4188, 0.09197, 0.4334, 0.1695, 0.3119, 0.2203, 0.2687, 0.1542, 0.4011, 9.996e-05, 0.4188, 0.09197, 0.2687, 0.1542, 0.2171, 0.07612, 0.479, 0.4026, 0.4895, 0.4517, 0.4718, 0.4595, 0.4433, 0.4182, 0.2687, 0.1542, 0.3119, 0.2203, 0.2191, 0.3138, 0.1538, 0.2693, 0.2171, 0.07612, 0.2687, 0.1542, 0.1538, 0.2693, 0.07622, 0.2169, 0.4433, 0.4182, 0.4718, 0.4595, 0.4584, 0.4735, 0.4163, 0.4462, 0.414, 0.3749, 0.4433, 0.4182, 0.4163, 0.4462, 0.3726, 0.4175, 0.383, 0.3286, 0.414, 0.3749, 0.3726, 0.4175, 0.3263, 0.3865, 0.3494, 0.2776, 0.383, 0.3286, 0.3263, 0.3865, 0.2757, 0.3524, 0.3119, 0.2203, 0.3494, 0.2776, 0.2757, 0.3524, 0.2191, 0.3138, 0.3263, 0.3865, 0.3726, 0.4175, 0.3508, 0.4726, 0.2961, 0.4618, 0.2757, 0.3524, 0.3263, 0.3865, 0.2961, 0.4618, 0.2363, 0.4497, 0.2191, 0.3138, 0.2757, 0.3524, 0.2363, 0.4497, 0.1692, 0.4358, 0.1538, 0.2693, 0.2191, 0.3138, 0.1692, 0.4358, 0.09185, 0.4197, 0.07622, 0.2169, 0.1538, 0.2693, 0.09185, 0.4197, 9.996e-05, 0.4011, 0.4163, 0.4462, 0.4584, 0.4735, 0.4514, 0.4915, 0.4021, 0.4824, 0.3726, 0.4175, 0.4163, 0.4462, 0.4021, 0.4824, 0.3508, 0.4726, 9.996e-05, 0.4011, 0.09185, 0.4197, 0.09231, 0.5824, 0.0005241, 0.6003, 0.4021, 0.4824, 0.4514, 0.4915, 0.4517, 0.5108, 0.4028, 0.5212, 0.3508, 0.4726, 0.4021, 0.4824, 0.4028, 0.5212, 0.3517, 0.532, 0.2961, 0.4618, 0.3508, 0.4726, 0.3517, 0.532, 0.2974, 0.5426, 0.2363, 0.4497, 0.2961, 0.4618, 0.2974, 0.5426, 0.237, 0.5549, 0.1692, 0.4358, 0.2363, 0.4497, 0.237, 0.5549, 0.1698, 0.5677, 0.09185, 0.4197, 0.1692, 0.4358, 0.1698, 0.5677, 0.09231, 0.5824, 0.4595, 0.5286, 0.5002, 0.5002, 0.4735, 0.542, 0.4735, 0.542, 0.5002, 0.5002, 0.4915, 0.549, 0.4915, 0.549, 0.5002, 0.5002, 0.5109, 0.5486, 0.5109, 0.5486, 0.5002, 0.5002, 0.5286, 0.5408, 0.5286, 0.5408, 0.5002, 0.5002, 0.542, 0.5269, 0.5, 1.0, 0.6913, 0.9619, 0.8536, 0.8536, 0.9619, 0.6913, 1.0, 0.5, 0.9619, 0.3087, 0.8536, 0.1464, 0.6913, 0.03806, 0.5, 0.0, 0.3087, 0.03806, 0.1464, 0.1464, 0.03806, 0.3087, 0.0, 0.5, 0.03806, 0.6913, 0.1464, 0.8536, 0.3087, 0.9619, 0.542, 0.5269, 0.5002, 0.5002, 0.549, 0.5088, 0.549, 0.5088, 0.5002, 0.5002, 0.5486, 0.4895, 0.5486, 0.4895, 0.5002, 0.5002, 0.5409, 0.4717, 0.5409, 0.4717, 0.5002, 0.5002, 0.5269, 0.4583, 0.5269, 0.4583, 0.5002, 0.5002, 0.5089, 0.4513, 0.5089, 0.4513, 0.5002, 0.5002, 0.4895, 0.4517, 0.4895, 0.4517, 0.5002, 0.5002, 0.4718, 0.4595, 0.5, 1.0, 0.6913, 0.9619, 0.8536, 0.8536, 0.9619, 0.6913, 1.0, 0.5, 0.9619, 0.3087, 0.8536, 0.1464, 0.6913, 0.03806, 0.5, 0.0, 0.3087, 0.03806, 0.1464, 0.1464, 0.03806, 0.3087, 0.0, 0.5, 0.03806, 0.6913, 0.1464, 0.8536, 0.3087, 0.9619, 0.4718, 0.4595, 0.5002, 0.5002, 0.4584, 0.4735, 0.4584, 0.4735, 0.5002, 0.5002, 0.4514, 0.4915, 0.4514, 0.4915, 0.5002, 0.5002, 0.4517, 0.5108, 0.237, 0.5549, 0.2974, 0.5426, 0.3281, 0.6176, 0.278, 0.6515, 0.1698, 0.5677, 0.237, 0.5549, 0.278, 0.6515, 0.2208, 0.689, 0.09231, 0.5824, 0.1698, 0.5677, 0.2208, 0.689, 0.1549, 0.7322, 0.0005241, 0.6003, 0.09231, 0.5824, 0.1549, 0.7322, 0.07714, 0.7838, 0.4517, 0.5108, 0.5002, 0.5002, 0.4595, 0.5286, 0.4028, 0.5212, 0.4517, 0.5108, 0.4595, 0.5286, 0.4179, 0.5571, 0.3517, 0.532, 0.4028, 0.5212, 0.4179, 0.5571, 0.3749, 0.5866, 0.2974, 0.5426, 0.3517, 0.532, 0.3749, 0.5866, 0.3281, 0.6176])
me_sphere_001.materials.append(mat_material_002)
me_sphere_001.materials.append(mat_material_004)
me_sphere_001.use_remesh_preserve_volume = False
me_sphere_001.use_remesh_preserve_attributes = False
me_sphere_001.use_mirror_vertex_groups = False
me_sphere_001.update()

# ---- objects
ob_plane_001 = bpy.data.objects.new('Plane.001', me_plane_001)
ob_plane = bpy.data.objects.new('Plane', me_plane)
ob_sphere_002 = bpy.data.objects.new('Sphere.002', me_sphere_002)
ob_sphere_001 = bpy.data.objects.new('Sphere.001', me_sphere_001)

# ---- transforms, parenting, visibility, modifiers, constraints
ob_plane_001.location = (1.152, -0.2048, 0.5253)
ob_plane_001.rotation_euler = (0.2963, 1.571, 0.0)
ob_plane_001.scale = (0.25, 0.025, 0.025)
ob_plane_001.lineart.crease_threshold = 0.0
ob_plane.location = (1.152, 0.2048, 0.5253)
ob_plane.rotation_euler = (-0.2963, 1.571, 0.0)
ob_plane.scale = (0.25, 0.025, 0.025)
ob_plane.lineart.crease_threshold = 0.0
ob_sphere_002.location = (1.059, 0.0, 0.005857)
ob_sphere_002.scale = (0.4, 0.4, 0.4)
ob_sphere_002.lineart.crease_threshold = 0.0
ob_sphere_001.location = (0.0, 0.0, 0.0)
ob_sphere_001.scale = (1.0, 0.8, 0.8)
ob_sphere_001.lineart.crease_threshold = 0.0

# ---- collection membership
col_collection_1.objects.link(ob_plane_001)
col_collection_1.objects.link(ob_plane)
col_collection_1.objects.link(ob_sphere_002)
col_collection_1.objects.link(ob_sphere_001)

# ---- scene / render settings (as saved in the file)
scene.frame_start = 1; scene.frame_end = 250; scene.frame_set(1)
scene.render.engine = 'CYCLES'
scene.render.resolution_percentage = 50
scene.render.dither_intensity = 0.0
scene.cycles.use_denoising = False
scene.cycles.samples = 10
scene.cycles.sampling_pattern = 'TABULATED_SOBOL'
scene.cycles.light_sampling_threshold = 0.0
scene.cycles.use_adaptive_sampling = False
scene.cycles.use_light_tree = False
scene.cycles.blur_glossy = 0.0
scene.cycles.pixel_filter_type = 'GAUSSIAN'
scene.cycles.sample_clamp_indirect = 0.0
scene.view_settings.view_transform = 'Standard'
bpy.context.view_layer.update()

# ---- added for rendering (the .blend has no active camera and no usable light): camera, sun
cam_auto = bpy.data.cameras.new('AutoCamera')
cam_auto.lens = 50.0
cam_auto.sensor_width = 36.0
cam_auto.clip_end = 1000.0
ob_auto_camera = bpy.data.objects.new('AutoCamera', cam_auto)
scene.collection.objects.link(ob_auto_camera)
ob_auto_camera.location = (3.04256, -3.37586, 2.65057)
ob_auto_camera.rotation_euler = (1.09748, -7.21219e-08, 0.694738)
scene.camera = ob_auto_camera
light_auto_sun = bpy.data.lights.new('AutoSun', 'SUN')
light_auto_sun.energy = 3.0
light_auto_sun.angle = 0.0523599
ob_auto_sun = bpy.data.objects.new('AutoSun', light_auto_sun)
scene.collection.objects.link(ob_auto_sun)
ob_auto_sun.rotation_euler = (0.872665, 0.174533, 0.523599)
bpy.context.view_layer.update()
